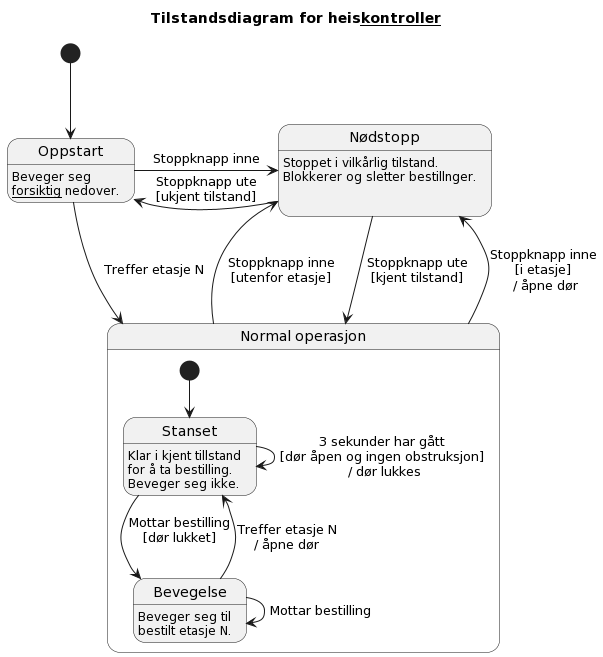

The diagram above was rendered by PlantUML. Its source (embedded in the PNG):
@startuml
title "Tilstandsdiagram for heis__kontroller__"

state "Normal operasjon" as normal
state "Oppstart" as oppstart
state "Nødstopp" as stoppet
'state "Oppstarts nødstopp" as oppstart_stoppet
'state "Forvirret" as forvirret

state normal {
state "Bevegelse" as bevegelse
state "Stanset" as stanset 
'state "Betjening" as betjening

  [*] -down-> stanset

  stanset -down-> bevegelse: Mottar bestilling\n[dør lukket]\n
'stanset --> stoppet: Stoppknapp trykkes
  stanset --> stanset: 3 sekunder har gått\n[dør åpen og ingen obstruksjon]\n / dør lukkes
  stanset: Klar i kjent tillstand\nfor å ta bestilling.
  stanset: Beveger seg ikke.
  
  bevegelse --> bevegelse: Mottar bestilling
'bevegelse --> stoppet: Stoppknapp trykkes
  bevegelse -up-> stanset: Treffer etasje N\n/ åpne dør
'bevegelse -up-> betjening: Treffer\netasje N
  bevegelse: Beveger seg til\nbestilt etasje N.

'betjening -left-> klar: 3 sekunder har gått\nog ingen obstruksjon
'betjening: Betjener etasje N.
'betjening: Døren er åpen.
  
  normal -up-> stoppet: Stoppknapp inne\n[i etasje]\n / åpne dør
  normal -up-> stoppet: Stoppknapp inne\n[utenfor etasje]
'normal --> forvirret: Treffer\nuforventet\netasje
}

[*] -down-> oppstart

oppstart -down-> normal: Treffer etasje N
oppstart -right-> stoppet: Stoppknapp inne
oppstart: Beveger seg\n__forsiktig__ nedover.

'oppstart_stoppet -left-> oppstart: Stoppknapp\nslippes
'oppstart_stoppet: Stoppet i ukjent tilstand.

stoppet -down-> normal: Stoppknapp ute\n[kjent tilstand]
stoppet -left-> oppstart: Stoppknapp ute\n[ukjent tilstand]
stoppet: Stoppet i vilkårlig tilstand.
stoppet: Blokkerer og sletter bestillnger.
stoppet: 
stoppet:
@enduml